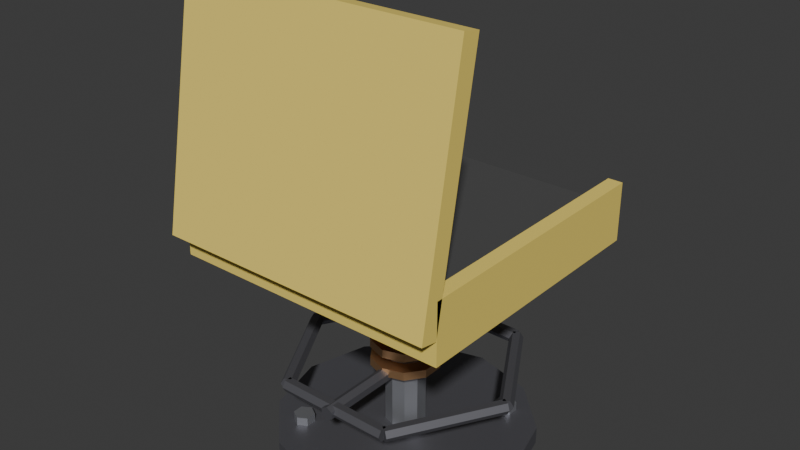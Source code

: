 # Source: drill_chair.blend  (saved by Blender 5.2.44; exported with 4.5.12 LTS)
import bpy
from mathutils import Matrix  # noqa: F401  (used for matrix-valued properties, if any)

bpy.ops.wm.read_factory_settings(use_empty=True)
scene = bpy.context.scene
scene.name = 'Scene'

# ---- collections
col_collection = bpy.data.collections.new('Collection'); scene.collection.children.link(col_collection)

# ---- materials (node trees are filled in below, after node groups)
mat_irondark = bpy.data.materials.new('IronDark')
mat_irondark.use_backface_culling = True
mat_irondark.diffuse_color = (0.17, 0.17, 0.19, 1.0)
mat_iron = bpy.data.materials.new('Iron')
mat_iron.use_backface_culling = True
mat_iron.diffuse_color = (0.42, 0.43, 0.46, 1.0)
mat_copper = bpy.data.materials.new('Copper')
mat_copper.use_backface_culling = True
mat_copper.diffuse_color = (0.78, 0.45, 0.22, 1.0)
mat_yellow = bpy.data.materials.new('Yellow')
mat_yellow.use_backface_culling = True
mat_yellow.diffuse_color = (0.9, 0.7, 0.15, 1.0)
mat_dartblack = bpy.data.materials.new('DartBlack')
mat_dartblack.use_backface_culling = True
mat_dartblack.diffuse_color = (0.07, 0.07, 0.07, 1.0)

# ---- material node trees
mat_irondark.use_nodes = True; mat_irondark.node_tree.nodes.clear()
_N = mat_irondark.node_tree.nodes; _L = mat_irondark.node_tree.links
n0 = _N.new('ShaderNodeBsdfPrincipled'); n0.name = 'Principled BSDF'; n0.location = (-200, 100)
n0.inputs[0].default_value = (0.17, 0.17, 0.19, 1.0)
n0.inputs[1].default_value = 0.7
n0.inputs[2].default_value = 0.55
n0.inputs[10].default_value = 0.005
n1 = _N.new('ShaderNodeOutputMaterial'); n1.name = 'Material Output'; n1.location = (200, 100)
_L.new(n0.outputs[0], n1.inputs[0])
n1.is_active_output = True
mat_iron.use_nodes = True; mat_iron.node_tree.nodes.clear()
_N = mat_iron.node_tree.nodes; _L = mat_iron.node_tree.links
n0 = _N.new('ShaderNodeBsdfPrincipled'); n0.name = 'Principled BSDF'; n0.location = (-200, 100)
n0.inputs[0].default_value = (0.42, 0.43, 0.46, 1.0)
n0.inputs[1].default_value = 0.8
n0.inputs[2].default_value = 0.45
n0.inputs[10].default_value = 0.005
n1 = _N.new('ShaderNodeOutputMaterial'); n1.name = 'Material Output'; n1.location = (200, 100)
_L.new(n0.outputs[0], n1.inputs[0])
n1.is_active_output = True
mat_copper.use_nodes = True; mat_copper.node_tree.nodes.clear()
_N = mat_copper.node_tree.nodes; _L = mat_copper.node_tree.links
n0 = _N.new('ShaderNodeBsdfPrincipled'); n0.name = 'Principled BSDF'; n0.location = (-200, 100)
n0.inputs[0].default_value = (0.78, 0.45, 0.22, 1.0)
n0.inputs[1].default_value = 0.9
n0.inputs[2].default_value = 0.35
n0.inputs[10].default_value = 0.005
n1 = _N.new('ShaderNodeOutputMaterial'); n1.name = 'Material Output'; n1.location = (200, 100)
_L.new(n0.outputs[0], n1.inputs[0])
n1.is_active_output = True
mat_yellow.use_nodes = True; mat_yellow.node_tree.nodes.clear()
_N = mat_yellow.node_tree.nodes; _L = mat_yellow.node_tree.links
n0 = _N.new('ShaderNodeBsdfPrincipled'); n0.name = 'Principled BSDF'; n0.location = (-200, 100)
n0.inputs[0].default_value = (0.9, 0.7, 0.15, 1.0)
n0.inputs[2].default_value = 0.75
n0.inputs[10].default_value = 0.005
n1 = _N.new('ShaderNodeOutputMaterial'); n1.name = 'Material Output'; n1.location = (200, 100)
_L.new(n0.outputs[0], n1.inputs[0])
n1.is_active_output = True
mat_dartblack.use_nodes = True; mat_dartblack.node_tree.nodes.clear()
_N = mat_dartblack.node_tree.nodes; _L = mat_dartblack.node_tree.links
n0 = _N.new('ShaderNodeBsdfPrincipled'); n0.name = 'Principled BSDF'; n0.location = (-200, 100)
n0.inputs[0].default_value = (0.07, 0.07, 0.07, 1.0)
n0.inputs[2].default_value = 0.8
n0.inputs[10].default_value = 0.005
n1 = _N.new('ShaderNodeOutputMaterial'); n1.name = 'Material Output'; n1.location = (200, 100)
_L.new(n0.outputs[0], n1.inputs[0])
n1.is_active_output = True

# ---- world
world_world = bpy.data.worlds.new('World'); scene.world = world_world
world_world.use_nodes = True; world_world.node_tree.nodes.clear()
_N = world_world.node_tree.nodes; _L = world_world.node_tree.links
n0 = _N.new('ShaderNodeOutputWorld'); n0.name = 'World Output'; n0.location = (200, 100)
n1 = _N.new('ShaderNodeBackground'); n1.name = 'Background'; n1.location = (-200, 100)
n1.inputs[0].default_value = (0.05088, 0.05088, 0.05088, 1.0)
_L.new(n1.outputs[0], n0.inputs[0])
n0.is_active_output = True
world_world.color = (0.05088, 0.05088, 0.05088)
world_world.sun_shadow_jitter_overblur = 0.0

# ---- meshes
me_drillchair = bpy.data.meshes.new('DrillChair')
me_drillchair.from_pydata([(-0.12, -0.12, 0.325), (-0.12, -0.12, 0.35), (0.0, 0.22, 0.0), (0.0, 0.22, 0.03), (0.11, 0.1905, 0.0), (0.11, 0.1905, 0.03), (0.1905, 0.11, 0.0), (0.1905, 0.11, 0.03), (0.22, 0.0, 0.0), (0.22, 0.0, 0.03), (0.1905, -0.11, 0.0), (0.1905, -0.11, 0.03), (0.11, -0.1905, 0.0), (0.11, -0.1905, 0.03), (0.0, -0.22, 0.0), (0.0, -0.22, 0.03), (-0.11, -0.1905, 0.0), (-0.11, -0.1905, 0.03), (-0.1905, -0.11, 0.0), (-0.1905, -0.11, 0.03), (-0.22, 0.0, 0.0), (-0.22, 0.0, 0.03), (-0.1905, 0.11, 0.0), (-0.1905, 0.11, 0.03), (-0.11, 0.1905, 0.0), (-0.11, 0.1905, 0.03), (0.1202, 0.1382, 0.03), (0.1202, 0.1382, 0.045), (0.1358, 0.1292, 0.03), (0.1358, 0.1292, 0.045), (0.1358, 0.1112, 0.03), (0.1358, 0.1112, 0.045), (0.1202, 0.1022, 0.03), (0.1202, 0.1022, 0.045), (0.1046, 0.1112, 0.03), (0.1046, 0.1112, 0.045), (0.1046, 0.1292, 0.03), (0.1046, 0.1292, 0.045), (-0.1202, 0.1382, 0.03), (-0.1202, 0.1382, 0.045), (-0.1046, 0.1292, 0.03), (-0.1046, 0.1292, 0.045), (-0.1046, 0.1112, 0.03), (-0.1046, 0.1112, 0.045), (-0.1202, 0.1022, 0.03), (-0.1202, 0.1022, 0.045), (-0.1358, 0.1112, 0.03), (-0.1358, 0.1112, 0.045), (-0.1358, 0.1292, 0.03), (-0.1358, 0.1292, 0.045), (-0.1202, -0.1022, 0.03), (-0.1202, -0.1022, 0.045), (-0.1046, -0.1112, 0.03), (-0.1046, -0.1112, 0.045), (-0.1046, -0.1292, 0.03), (-0.1046, -0.1292, 0.045), (-0.1202, -0.1382, 0.03), (-0.1202, -0.1382, 0.045), (-0.1358, -0.1292, 0.03), (-0.1358, -0.1292, 0.045), (-0.1358, -0.1112, 0.03), (-0.1358, -0.1112, 0.045), (0.1202, -0.1022, 0.03), (0.1202, -0.1022, 0.045), (0.1358, -0.1112, 0.03), (0.1358, -0.1112, 0.045), (0.1358, -0.1292, 0.03), (0.1358, -0.1292, 0.045), (0.1202, -0.1382, 0.03), (0.1202, -0.1382, 0.045), (0.1046, -0.1292, 0.03), (0.1046, -0.1292, 0.045), (0.1046, -0.1112, 0.03), (0.1046, -0.1112, 0.045), (0.0, 0.035, 0.03), (0.0, 0.035, 0.33), (0.02057, 0.02832, 0.03), (0.02057, 0.02832, 0.33), (0.03329, 0.01082, 0.03), (0.03329, 0.01082, 0.33), (0.03329, -0.01082, 0.03), (0.03329, -0.01082, 0.33), (0.02057, -0.02832, 0.03), (0.02057, -0.02832, 0.33), (0.0, -0.035, 0.03), (0.0, -0.035, 0.33), (-0.02057, -0.02832, 0.03), (-0.02057, -0.02832, 0.33), (-0.03329, -0.01082, 0.03), (-0.03329, -0.01082, 0.33), (-0.03329, 0.01082, 0.03), (-0.03329, 0.01082, 0.33), (-0.02057, 0.02832, 0.03), (-0.02057, 0.02832, 0.33), (0.0, 0.06, 0.14), (0.0, 0.06, 0.155), (0.03527, 0.04854, 0.14), (0.03527, 0.04854, 0.155), (0.05706, 0.01854, 0.14), (0.05706, 0.01854, 0.155), (0.05706, -0.01854, 0.14), (0.05706, -0.01854, 0.155), (0.03527, -0.04854, 0.14), (0.03527, -0.04854, 0.155), (0.0, -0.06, 0.14), (0.0, -0.06, 0.155), (-0.03527, -0.04854, 0.14), (-0.03527, -0.04854, 0.155), (-0.05706, -0.01854, 0.14), (-0.05706, -0.01854, 0.155), (-0.05706, 0.01854, 0.14), (-0.05706, 0.01854, 0.155), (-0.03527, 0.04854, 0.14), (-0.03527, 0.04854, 0.155), (0.0, 0.06, 0.175), (0.0, 0.06, 0.19), (0.03527, 0.04854, 0.175), (0.03527, 0.04854, 0.19), (0.05706, 0.01854, 0.175), (0.05706, 0.01854, 0.19), (0.05706, -0.01854, 0.175), (0.05706, -0.01854, 0.19), (0.03527, -0.04854, 0.175), (0.03527, -0.04854, 0.19), (0.0, -0.06, 0.175), (0.0, -0.06, 0.19), (-0.03527, -0.04854, 0.175), (-0.03527, -0.04854, 0.19), (-0.05706, -0.01854, 0.175), (-0.05706, -0.01854, 0.19), (-0.05706, 0.01854, 0.175), (-0.05706, 0.01854, 0.19), (-0.03527, 0.04854, 0.175), (-0.03527, 0.04854, 0.19), (0.0, 0.06, 0.21), (0.0, 0.06, 0.225), (0.03527, 0.04854, 0.21), (0.03527, 0.04854, 0.225), (0.05706, 0.01854, 0.21), (0.05706, 0.01854, 0.225), (0.05706, -0.01854, 0.21), (0.05706, -0.01854, 0.225), (0.03527, -0.04854, 0.21), (0.03527, -0.04854, 0.225), (0.0, -0.06, 0.21), (0.0, -0.06, 0.225), (-0.03527, -0.04854, 0.21), (-0.03527, -0.04854, 0.225), (-0.05706, -0.01854, 0.21), (-0.05706, -0.01854, 0.225), (-0.05706, 0.01854, 0.21), (-0.05706, 0.01854, 0.225), (-0.03527, 0.04854, 0.21), (-0.03527, 0.04854, 0.225), (0.0, 0.06, 0.245), (0.0, 0.06, 0.26), (0.03527, 0.04854, 0.245), (0.03527, 0.04854, 0.26), (0.05706, 0.01854, 0.245), (0.05706, 0.01854, 0.26), (0.05706, -0.01854, 0.245), (0.05706, -0.01854, 0.26), (0.03527, -0.04854, 0.245), (0.03527, -0.04854, 0.26), (0.0, -0.06, 0.245), (0.0, -0.06, 0.26), (-0.03527, -0.04854, 0.245), (-0.03527, -0.04854, 0.26), (-0.05706, -0.01854, 0.245), (-0.05706, -0.01854, 0.26), (-0.05706, 0.01854, 0.245), (-0.05706, 0.01854, 0.26), (-0.03527, 0.04854, 0.245), (-0.03527, 0.04854, 0.26), (0.2052, 0.003, 0.1296), (0.1052, 0.1762, 0.1296), (0.2104, 0.006, 0.14), (0.1104, 0.1792, 0.14), (0.2052, 0.003, 0.1504), (0.1052, 0.1762, 0.1504), (0.1948, -0.003, 0.1504), (0.0948, 0.1702, 0.1504), (0.1896, -0.006, 0.14), (0.08961, 0.1672, 0.14), (0.1948, -0.003, 0.1296), (0.0948, 0.1702, 0.1296), (0.1, 0.1852, 0.14), (-0.1, 0.1852, 0.14), (0.1, 0.1792, 0.1504), (-0.1, 0.1792, 0.1504), (0.1, 0.1672, 0.1504), (-0.1, 0.1672, 0.1504), (0.1, 0.1612, 0.14), (-0.1, 0.1612, 0.14), (0.1, 0.1672, 0.1296), (-0.1, 0.1672, 0.1296), (0.1, 0.1792, 0.1296), (-0.1, 0.1792, 0.1296), (-0.1052, 0.1762, 0.1504), (-0.2052, 0.003, 0.1504), (-0.0948, 0.1702, 0.1504), (-0.1948, -0.003, 0.1504), (-0.08961, 0.1672, 0.14), (-0.1896, -0.006, 0.14), (-0.0948, 0.1702, 0.1296), (-0.1948, -0.003, 0.1296), (-0.1052, 0.1762, 0.1296), (-0.2052, 0.003, 0.1296), (-0.1104, 0.1792, 0.14), (-0.2104, 0.006, 0.14), (-0.1948, 0.003, 0.1504), (-0.0948, -0.1702, 0.1504), (-0.1896, 0.006, 0.14), (-0.08961, -0.1672, 0.14), (-0.1948, 0.003, 0.1296), (-0.0948, -0.1702, 0.1296), (-0.2052, -0.003, 0.1296), (-0.1052, -0.1762, 0.1296), (-0.2104, -0.006, 0.14), (-0.1104, -0.1792, 0.14), (-0.2052, -0.003, 0.1504), (-0.1052, -0.1762, 0.1504), (-0.1, -0.1612, 0.14), (0.1, -0.1612, 0.14), (-0.1, -0.1672, 0.1296), (0.1, -0.1672, 0.1296), (-0.1, -0.1792, 0.1296), (0.1, -0.1792, 0.1296), (-0.1, -0.1852, 0.14), (0.1, -0.1852, 0.14), (-0.1, -0.1792, 0.1504), (0.1, -0.1792, 0.1504), (-0.1, -0.1672, 0.1504), (0.1, -0.1672, 0.1504), (0.0948, -0.1702, 0.1296), (0.1948, 0.003, 0.1296), (0.1052, -0.1762, 0.1296), (0.2052, -0.003, 0.1296), (0.1104, -0.1792, 0.14), (0.2104, -0.006, 0.14), (0.1052, -0.1762, 0.1504), (0.2052, -0.003, 0.1504), (0.0948, -0.1702, 0.1504), (0.1948, 0.003, 0.1504), (0.08961, -0.1672, 0.14), (0.1896, 0.006, 0.14), (0.0, 0.04, 0.128), (0.0, 0.19, 0.128), (0.01039, 0.04, 0.134), (0.01039, 0.19, 0.134), (0.01039, 0.04, 0.146), (0.01039, 0.19, 0.146), (0.0, 0.04, 0.152), (0.0, 0.19, 0.152), (-0.01039, 0.04, 0.146), (-0.01039, 0.19, 0.146), (-0.01039, 0.04, 0.134), (-0.01039, 0.19, 0.134), (0.0, -0.04, 0.152), (0.0, -0.19, 0.152), (0.01039, -0.04, 0.146), (0.01039, -0.19, 0.146), (0.01039, -0.04, 0.134), (0.01039, -0.19, 0.134), (0.0, -0.04, 0.128), (0.0, -0.19, 0.128), (-0.01039, -0.04, 0.134), (-0.01039, -0.19, 0.134), (-0.01039, -0.04, 0.146), (-0.01039, -0.19, 0.146), (-0.12, 0.12, 0.325), (-0.12, 0.12, 0.35), (0.12, -0.12, 0.325), (0.12, -0.12, 0.35), (0.12, 0.12, 0.325), (0.12, 0.12, 0.35), (-0.24, -0.23, 0.35), (-0.24, -0.23, 0.38), (-0.24, 0.23, 0.35), (-0.24, 0.23, 0.38), (0.24, -0.23, 0.35), (0.24, -0.23, 0.38), (0.24, 0.23, 0.35), (0.24, 0.23, 0.38), (-0.24, -0.23, 0.38), (-0.24, -0.23, 0.45), (-0.24, 0.23, 0.38), (-0.24, 0.23, 0.45), (-0.215, -0.23, 0.38), (-0.215, -0.23, 0.45), (-0.215, 0.23, 0.38), (-0.215, 0.23, 0.45), (0.215, -0.23, 0.38), (0.215, -0.23, 0.45), (0.215, 0.23, 0.38), (0.215, 0.23, 0.45), (0.24, -0.23, 0.38), (0.24, -0.23, 0.45), (0.24, 0.23, 0.38), (0.24, 0.23, 0.45), (-0.21, -0.21, 0.38), (-0.21, -0.21, 0.42), (-0.21, 0.21, 0.38), (-0.21, 0.21, 0.42), (0.21, -0.21, 0.38), (0.21, -0.21, 0.42), (0.21, 0.21, 0.38), (0.21, 0.21, 0.42), (-0.24, -0.2606, 0.3959), (-0.24, -0.189, 0.7895), (-0.24, -0.231, 0.3905), (-0.24, -0.1594, 0.7841), (0.24, -0.2606, 0.3959), (0.24, -0.189, 0.7895), (0.24, -0.231, 0.3905), (0.24, -0.1594, 0.7841), (-0.2, -0.218, 0.4457), (-0.2, -0.1714, 0.7015), (-0.2, -0.1786, 0.4385), (-0.2, -0.132, 0.6943), (0.2, -0.218, 0.4457), (0.2, -0.1714, 0.7015), (0.2, -0.1786, 0.4385), (0.2, -0.132, 0.6943)], [], [(42, 44, 46, 48, 38, 40), (50, 51, 53, 52), (2, 3, 5, 4), (46, 47, 49, 48), (178, 180, 182, 184, 174, 176), (4, 5, 7, 6), (44, 45, 47, 46), (30, 31, 33, 32), (6, 7, 9, 8), (35, 33, 31, 29, 27, 37), (62, 63, 65, 64), (8, 9, 11, 10), (36, 37, 27, 26), (38, 39, 41, 40), (10, 11, 13, 12), (74, 75, 77, 76), (28, 29, 31, 30), (12, 13, 15, 14), (52, 53, 55, 54), (42, 43, 45, 44), (14, 15, 17, 16), (34, 35, 37, 36), (40, 41, 43, 42), (16, 17, 19, 18), (32, 34, 36, 26, 28, 30), (26, 27, 29, 28), (18, 19, 21, 20), (102, 103, 105, 104), (122, 123, 125, 124), (20, 21, 23, 22), (5, 3, 25, 23, 21, 19, 17, 15, 13, 11, 9, 7), (54, 55, 57, 56), (22, 23, 25, 24), (278, 279, 283, 282), (32, 33, 35, 34), (24, 25, 3, 2), (2, 4, 6, 8, 10, 12, 14, 16, 18, 20, 22, 24), (104, 105, 107, 106), (154, 155, 157, 156), (48, 49, 39, 38), (49, 47, 45, 43, 41, 39), (56, 57, 59, 58), (57, 55, 53, 51, 61, 59), (96, 97, 99, 98), (58, 59, 61, 60), (66, 67, 69, 68), (64, 65, 67, 66), (60, 61, 51, 50), (56, 58, 60, 50, 52, 54), (68, 69, 71, 70), (69, 67, 65, 63, 73, 71), (98, 99, 101, 100), (70, 71, 73, 72), (78, 79, 81, 80), (76, 77, 79, 78), (72, 73, 63, 62), (66, 68, 70, 72, 62, 64), (80, 81, 83, 82), (186, 187, 189, 188), (188, 189, 191, 190), (82, 83, 85, 84), (140, 141, 143, 142), (224, 225, 227, 226), (84, 85, 87, 86), (94, 95, 97, 96), (100, 101, 103, 102), (86, 87, 89, 88), (118, 119, 121, 120), (116, 117, 119, 118), (88, 89, 91, 90), (124, 125, 127, 126), (76, 78, 80, 82, 84, 86, 88, 90, 92, 74), (90, 91, 93, 92), (222, 223, 225, 224), (120, 121, 123, 122), (92, 93, 75, 74), (81, 79, 77, 75, 93, 91, 89, 87, 85, 83), (114, 115, 117, 116), (106, 107, 109, 108), (136, 137, 139, 138), (138, 139, 141, 140), (108, 109, 111, 110), (107, 105, 103, 101, 99, 97, 95, 113, 111, 109), (144, 145, 147, 146), (110, 111, 113, 112), (176, 177, 179, 178), (142, 143, 145, 144), (112, 113, 95, 94), (104, 106, 108, 110, 112, 94, 96, 98, 100, 102), (134, 135, 137, 136), (126, 127, 129, 128), (162, 163, 165, 164), (164, 165, 167, 166), (128, 129, 131, 130), (121, 119, 117, 115, 133, 131, 129, 127, 125, 123), (158, 159, 161, 160), (130, 131, 133, 132), (190, 191, 193, 192), (156, 157, 159, 158), (132, 133, 115, 114), (122, 124, 126, 128, 130, 132, 114, 116, 118, 120), (160, 161, 163, 162), (146, 147, 149, 148), (184, 185, 175, 174), (182, 183, 185, 184), (148, 149, 151, 150), (178, 179, 181, 180), (142, 144, 146, 148, 150, 152, 134, 136, 138, 140), (150, 151, 153, 152), (200, 201, 203, 202), (174, 175, 177, 176), (152, 153, 135, 134), (145, 143, 141, 139, 137, 135, 153, 151, 149, 147), (180, 181, 183, 182), (166, 167, 169, 168), (226, 227, 229, 228), (198, 199, 201, 200), (168, 169, 171, 170), (202, 203, 205, 204), (158, 160, 162, 164, 166, 168, 170, 172, 154, 156), (170, 171, 173, 172), (210, 211, 213, 212), (185, 183, 181, 179, 177, 175), (172, 173, 155, 154), (165, 163, 161, 159, 157, 155, 173, 171, 169, 167), (192, 193, 195, 194), (270, 271, 275, 274), (186, 188, 190, 192, 194, 196), (194, 195, 197, 196), (234, 235, 237, 236), (280, 281, 277, 276), (196, 197, 187, 186), (195, 193, 191, 189, 187, 197), (204, 205, 207, 206), (203, 201, 199, 209, 207, 205), (238, 239, 241, 240), (206, 207, 209, 208), (214, 215, 217, 216), (212, 213, 215, 214), (208, 209, 199, 198), (202, 204, 206, 208, 198, 200), (216, 217, 219, 218), (250, 251, 253, 252), (212, 214, 216, 218, 220, 210), (218, 219, 221, 220), (236, 237, 239, 238), (246, 247, 249, 248), (220, 221, 211, 210), (217, 215, 213, 211, 221, 219), (228, 229, 231, 230), (262, 263, 265, 264), (226, 228, 230, 232, 222, 224), (230, 231, 233, 232), (248, 249, 251, 250), (258, 259, 261, 260), (232, 233, 223, 222), (229, 227, 225, 223, 233, 231), (240, 241, 243, 242), (282, 283, 281, 280), (240, 242, 244, 234, 236, 238), (242, 243, 245, 244), (260, 261, 263, 262), (274, 275, 273, 272), (244, 245, 235, 234), (241, 239, 237, 235, 245, 243), (252, 253, 255, 254), (270, 274, 272, 0), (252, 254, 256, 246, 248, 250), (254, 255, 257, 256), (275, 271, 1, 273), (276, 277, 279, 278), (256, 257, 247, 246), (253, 251, 249, 247, 257, 255), (264, 265, 267, 266), (0, 1, 271, 270), (264, 266, 268, 258, 260, 262), (266, 267, 269, 268), (272, 273, 1, 0), (278, 282, 280, 276), (268, 269, 259, 258), (265, 263, 261, 259, 269, 267), (283, 279, 277, 281), (284, 285, 287, 286), (286, 287, 291, 290), (290, 291, 289, 288), (288, 289, 285, 284), (286, 290, 288, 284), (291, 287, 285, 289), (292, 293, 295, 294), (294, 295, 299, 298), (298, 299, 297, 296), (296, 297, 293, 292), (294, 298, 296, 292), (299, 295, 293, 297), (300, 301, 303, 302), (302, 303, 307, 306), (306, 307, 305, 304), (304, 305, 301, 300), (302, 306, 304, 300), (307, 303, 301, 305), (308, 309, 311, 310), (310, 311, 315, 314), (314, 315, 313, 312), (312, 313, 309, 308), (310, 314, 312, 308), (315, 311, 309, 313), (316, 317, 319, 318), (318, 319, 323, 322), (322, 323, 321, 320), (320, 321, 317, 316), (318, 322, 320, 316), (323, 319, 317, 321)])
me_drillchair.polygons.foreach_set('material_index', [1, 1, 0, 1, 0, 0, 1, 1, 0, 1, 1, 0, 1, 1, 0, 1, 1, 0, 1, 1, 0, 1, 1, 0, 1, 1, 0, 2, 2, 0, 0, 1, 0, 3, 1, 0, 0, 2, 2, 1, 1, 1, 1, 2, 1, 1, 1, 1, 1, 1, 1, 2, 1, 1, 1, 1, 1, 1, 0, 0, 1, 2, 0, 1, 2, 2, 1, 2, 2, 1, 2, 1, 1, 0, 2, 1, 1, 2, 2, 2, 2, 2, 2, 2, 2, 0, 2, 2, 2, 2, 2, 2, 2, 2, 2, 2, 2, 0, 2, 2, 2, 2, 2, 0, 0, 2, 0, 2, 2, 0, 0, 2, 2, 0, 2, 0, 0, 2, 0, 2, 2, 0, 0, 2, 2, 0, 0, 0, 0, 0, 3, 0, 0, 0, 0, 0, 0, 0, 0, 0, 0, 0, 0, 0, 0, 0, 0, 0, 0, 0, 0, 0, 0, 0, 0, 0, 0, 0, 3, 0, 0, 0, 0, 0, 0, 0, 0, 0, 0, 0, 3, 0, 0, 0, 0, 0, 0, 0, 3, 0, 0, 3, 3, 3, 3, 3, 3, 3, 3, 3, 3, 3, 3, 3, 4, 4, 4, 4, 4, 4, 3, 3, 3, 3, 3, 3, 4, 4, 4, 4, 4, 4])
me_drillchair.materials.append(mat_irondark)
me_drillchair.materials.append(mat_iron)
me_drillchair.materials.append(mat_copper)
me_drillchair.materials.append(mat_yellow)
me_drillchair.materials.append(mat_dartblack)
me_drillchair.update()

# ---- objects
ob_drillchair = bpy.data.objects.new('DrillChair', me_drillchair)

# ---- transforms, parenting, visibility, modifiers, constraints
ob_drillchair.location = (0.0, 0.0, 0.0)

# ---- collection membership
scene.collection.objects.link(ob_drillchair)

# ---- scene / render settings (as saved in the file)
scene.frame_start = 1; scene.frame_end = 250; scene.frame_set(1)
scene.render.engine = 'BLENDER_EEVEE_NEXT'
scene.render.bake_bias = 0.0
scene.render.bake_samples = 0
scene.render.compositor_device = 'GPU'
scene.eevee.use_volume_custom_range = False
scene.eevee.fast_gi_thickness_near = 0.1
scene.eevee.fast_gi_thickness_far = 0.0
scene.eevee.ray_tracing_options.screen_trace_thickness = 0.1
bpy.context.view_layer.update()

# ---- added for rendering (the .blend has no active camera and no usable light): camera, sun
cam_auto = bpy.data.cameras.new('AutoCamera')
cam_auto.lens = 50.0
cam_auto.sensor_width = 36.0
cam_auto.clip_end = 1000.0
ob_auto_camera = bpy.data.objects.new('AutoCamera', cam_auto)
scene.collection.objects.link(ob_auto_camera)
ob_auto_camera.location = (0.967862, -1.17672, 1.16902)
ob_auto_camera.rotation_euler = (1.09748, -7.21219e-08, 0.694738)
scene.camera = ob_auto_camera
light_auto_sun = bpy.data.lights.new('AutoSun', 'SUN')
light_auto_sun.energy = 3.0
light_auto_sun.angle = 0.0523599
ob_auto_sun = bpy.data.objects.new('AutoSun', light_auto_sun)
scene.collection.objects.link(ob_auto_sun)
ob_auto_sun.rotation_euler = (0.872665, 0.174533, 0.523599)
bpy.context.view_layer.update()
